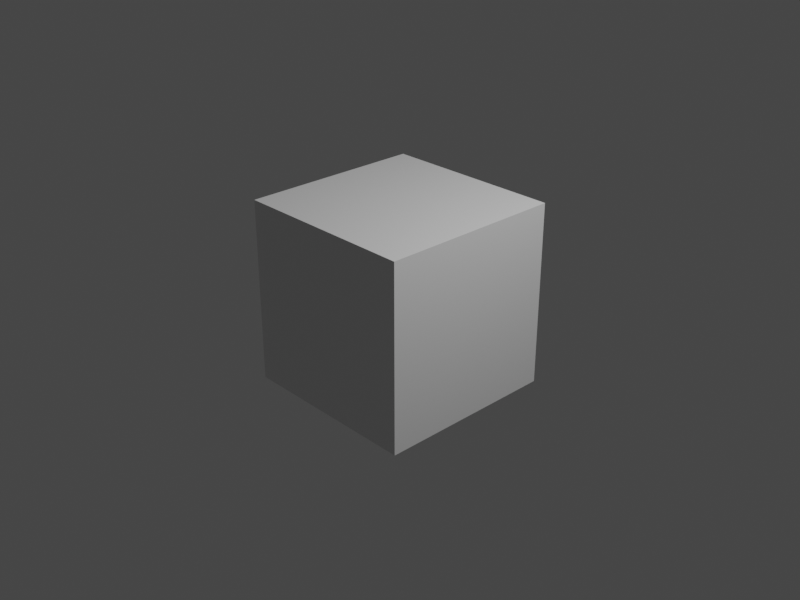 # Source: Main_Test.blend  (saved by Blender 2.80.75; exported with 4.5.12 LTS)
import bpy
from mathutils import Matrix  # noqa: F401  (used for matrix-valued properties, if any)

bpy.ops.wm.read_factory_settings(use_empty=True)
scene = bpy.context.scene
scene.name = 'Scene'

# ---- collections
col_collection = bpy.data.collections.new('Collection'); scene.collection.children.link(col_collection)

# ---- materials (node trees are filled in below, after node groups)
mat_material = bpy.data.materials.new('Material')
mat_material.alpha_threshold = 0.0
mat_material.use_transparent_shadow = False
mat_material.line_color = (0.0, 0.0, 0.0, 1.0)

# ---- material node trees
mat_material.use_nodes = True; mat_material.node_tree.nodes.clear()
_N = mat_material.node_tree.nodes; _L = mat_material.node_tree.links
n0 = _N.new('ShaderNodeOutputMaterial'); n0.name = 'Material Output'; n0.location = (300, 300)
n1 = _N.new('ShaderNodeBsdfPrincipled'); n1.name = 'Principled BSDF'; n1.location = (10, 300)
n1.distribution = 'GGX'
n1.subsurface_method = 'BURLEY'
n1.inputs[2].default_value = 0.4
n1.inputs[3].default_value = 1.45
n1.inputs[27].default_value = (0.0, 0.0, 0.0, 1.0)
n1.inputs[28].default_value = 1.0
_L.new(n1.outputs[0], n0.inputs[0])
n0.is_active_output = True

# ---- world
world_world = bpy.data.worlds.new('World'); scene.world = world_world
world_world.use_nodes = True; world_world.node_tree.nodes.clear()
_N = world_world.node_tree.nodes; _L = world_world.node_tree.links
n0 = _N.new('ShaderNodeOutputWorld'); n0.name = 'World Output'; n0.location = (300, 300)
n1 = _N.new('ShaderNodeBackground'); n1.name = 'Background'; n1.location = (10, 300)
n1.inputs[0].default_value = (0.05088, 0.05088, 0.05088, 1.0)
_L.new(n1.outputs[0], n0.inputs[0])
n0.is_active_output = True
world_world.color = (0.05088, 0.05088, 0.05088)
world_world.use_sun_shadow = False
world_world.sun_shadow_jitter_overblur = 0.0

# ---- cameras
cam_camera = bpy.data.cameras.new('Camera')
cam_camera.clip_end = 100.0
cam_camera.ortho_scale = 7.314

# ---- lights
light_light = bpy.data.lights.new('Light', 'POINT')
light_light.transmission_factor = 0.0
light_light.energy = 1000.0
light_light.shadow_soft_size = 0.1
light_light.shadow_maximum_resolution = 0.006
light_light.use_absolute_resolution = True

# ---- meshes
me_cube = bpy.data.meshes.new('Cube')
me_cube.from_pydata([(1.0, 1.0, 1.0), (1.0, 1.0, -1.0), (1.0, -1.0, 1.0), (1.0, -1.0, -1.0), (-1.0, 1.0, 1.0), (-1.0, 1.0, -1.0), (-1.0, -1.0, 1.0), (-1.0, -1.0, -1.0)], [], [(0, 4, 6, 2), (3, 2, 6, 7), (7, 6, 4, 5), (5, 1, 3, 7), (1, 0, 2, 3), (5, 4, 0, 1)])
_uv = me_cube.uv_layers.new(name='UVMap')
_uv.uv.foreach_set('vector', [0.375, 0.0, 0.625, 0.0, 0.625, 0.25, 0.375, 0.25, 0.375, 0.25, 0.625, 0.25, 0.625, 0.5, 0.375, 0.5, 0.375, 0.5, 0.625, 0.5, 0.625, 0.75, 0.375, 0.75, 0.375, 0.75, 0.625, 0.75, 0.625, 1.0, 0.375, 1.0, 0.125, 0.5, 0.375, 0.5, 0.375, 0.75, 0.125, 0.75, 0.625, 0.5, 0.875, 0.5, 0.875, 0.75, 0.625, 0.75])
me_cube.materials.append(mat_material)
me_cube.use_remesh_preserve_volume = False
me_cube.use_remesh_preserve_attributes = False
me_cube.use_mirror_vertex_groups = False
me_cube.update()

# ---- objects
ob_name = bpy.data.objects.new('Name', me_cube)
ob_light = bpy.data.objects.new('Light', light_light)
ob_camera = bpy.data.objects.new('Camera', cam_camera)

# ---- transforms, parenting, visibility, modifiers, constraints
ob_name.location = (0.0, 0.0, 0.0)
ob_name.lock_rotations_4d = False
ob_name.empty_display_type = 'ARROWS'
ob_name.lineart.crease_threshold = 0.0
ob_light.location = (4.076, 1.005, 5.904)
ob_light.rotation_euler = (0.6503, 0.05522, 1.866)
ob_light.lock_rotations_4d = False
ob_light.empty_display_type = 'ARROWS'
ob_light.color = (0.0, 0.0, 0.0, 0.0)
ob_light.lineart.crease_threshold = 0.0
ob_camera.location = (7.359, -6.926, 4.958)
ob_camera.rotation_euler = (1.109, 0.0, 0.8149)
ob_camera.lock_rotations_4d = False
ob_camera.empty_display_type = 'ARROWS'
ob_camera.color = (0.0, 0.0, 0.0, 0.0)
ob_camera.display_type = 'WIRE'
ob_camera.lineart.crease_threshold = 0.0

# ---- collection membership
col_collection.objects.link(ob_name)
col_collection.objects.link(ob_light)
col_collection.objects.link(ob_camera)

# ---- scene / render settings (as saved in the file)
scene.camera = ob_camera
scene.frame_start = 0; scene.frame_end = 250; scene.frame_set(80)
scene.render.engine = 'BLENDER_EEVEE_NEXT'
scene.render.resolution_x = 640
scene.render.resolution_y = 480
scene.render.motion_blur_shutter = 0.5182
scene.cycles.use_denoising = False
scene.cycles.samples = 128
scene.cycles.sampling_pattern = 'TABULATED_SOBOL'
scene.cycles.use_adaptive_sampling = False
scene.cycles.use_light_tree = False
scene.view_settings.view_transform = 'Filmic'
bpy.context.view_layer.update()
